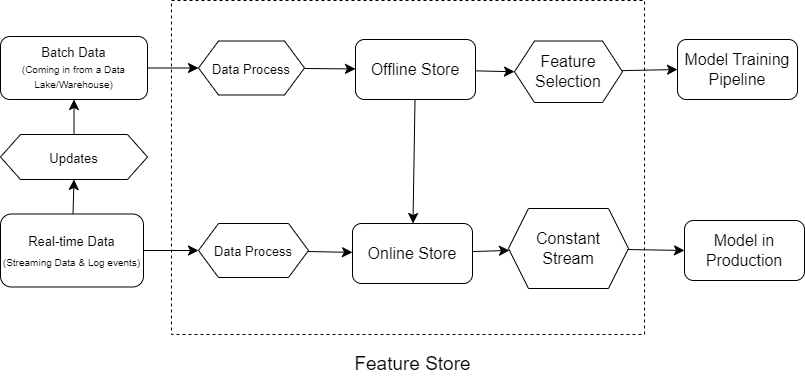

The diagram above was exported from draw.io. Its source (the exported page's mxGraphModel, read from the mxfile embedded in the PNG):
<mxGraphModel dx="993" dy="998" grid="0" gridSize="10" guides="1" tooltips="1" connect="1" arrows="1" fold="1" page="0" pageScale="1" pageWidth="850" pageHeight="1100" math="0" shadow="0">
  <root>
    <mxCell id="0" />
    <mxCell id="1" parent="0" />
    <mxCell id="QXSanDvfmmAc_5lT9iTm-19" value="" style="rounded=0;whiteSpace=wrap;html=1;fontSize=16;strokeColor=default;dashed=1;" vertex="1" parent="1">
      <mxGeometry x="191" y="-63" width="473" height="334" as="geometry" />
    </mxCell>
    <mxCell id="QXSanDvfmmAc_5lT9iTm-20" style="edgeStyle=none;curved=1;rounded=0;orthogonalLoop=1;jettySize=auto;html=1;fontSize=12;startSize=8;endSize=8;" edge="1" parent="1" source="QXSanDvfmmAc_5lT9iTm-1" target="QXSanDvfmmAc_5lT9iTm-12">
      <mxGeometry relative="1" as="geometry" />
    </mxCell>
    <mxCell id="QXSanDvfmmAc_5lT9iTm-1" value="&lt;font style=&quot;font-size: 13px;&quot;&gt;Batch Data&lt;br style=&quot;&quot;&gt;&lt;/font&gt;&lt;div style=&quot;font-size: 13px;&quot;&gt;&lt;span style=&quot;background-color: initial;&quot;&gt;&lt;font style=&quot;font-size: 10px;&quot;&gt;(Coming in from a Data Lake/Warehouse)&lt;/font&gt;&lt;/span&gt;&lt;/div&gt;" style="rounded=1;whiteSpace=wrap;html=1;fontSize=12;align=center;" vertex="1" parent="1">
      <mxGeometry x="20" y="-27" width="147" height="63" as="geometry" />
    </mxCell>
    <mxCell id="QXSanDvfmmAc_5lT9iTm-21" style="edgeStyle=none;curved=1;rounded=0;orthogonalLoop=1;jettySize=auto;html=1;entryX=0;entryY=0.5;entryDx=0;entryDy=0;fontSize=12;startSize=8;endSize=8;" edge="1" parent="1" source="QXSanDvfmmAc_5lT9iTm-2" target="QXSanDvfmmAc_5lT9iTm-13">
      <mxGeometry relative="1" as="geometry" />
    </mxCell>
    <mxCell id="QXSanDvfmmAc_5lT9iTm-31" style="edgeStyle=none;curved=1;rounded=0;orthogonalLoop=1;jettySize=auto;html=1;entryX=0.5;entryY=1;entryDx=0;entryDy=0;fontSize=12;startSize=8;endSize=8;" edge="1" parent="1" source="QXSanDvfmmAc_5lT9iTm-2" target="QXSanDvfmmAc_5lT9iTm-11">
      <mxGeometry relative="1" as="geometry" />
    </mxCell>
    <mxCell id="QXSanDvfmmAc_5lT9iTm-2" value="&lt;font style=&quot;&quot;&gt;&lt;span style=&quot;font-size: 13px;&quot;&gt;Real-time Data&lt;/span&gt;&lt;br&gt;&lt;font style=&quot;font-size: 10px;&quot;&gt;(Streaming Data &amp;amp; Log events)&lt;/font&gt;&lt;/font&gt;" style="rounded=1;whiteSpace=wrap;html=1;fontSize=16;" vertex="1" parent="1">
      <mxGeometry x="20" y="150.5" width="143" height="73" as="geometry" />
    </mxCell>
    <mxCell id="QXSanDvfmmAc_5lT9iTm-26" style="edgeStyle=none;curved=1;rounded=0;orthogonalLoop=1;jettySize=auto;html=1;entryX=0;entryY=0.5;entryDx=0;entryDy=0;fontSize=12;startSize=8;endSize=8;" edge="1" parent="1" source="QXSanDvfmmAc_5lT9iTm-7" target="QXSanDvfmmAc_5lT9iTm-14">
      <mxGeometry relative="1" as="geometry" />
    </mxCell>
    <mxCell id="QXSanDvfmmAc_5lT9iTm-28" style="edgeStyle=none;curved=1;rounded=0;orthogonalLoop=1;jettySize=auto;html=1;fontSize=12;startSize=8;endSize=8;" edge="1" parent="1" source="QXSanDvfmmAc_5lT9iTm-7" target="QXSanDvfmmAc_5lT9iTm-9">
      <mxGeometry relative="1" as="geometry" />
    </mxCell>
    <mxCell id="QXSanDvfmmAc_5lT9iTm-7" value="Offline Store" style="rounded=1;whiteSpace=wrap;html=1;fontSize=16;" vertex="1" parent="1">
      <mxGeometry x="375" y="-24" width="120" height="60" as="geometry" />
    </mxCell>
    <mxCell id="QXSanDvfmmAc_5lT9iTm-23" style="edgeStyle=none;curved=1;rounded=0;orthogonalLoop=1;jettySize=auto;html=1;fontSize=12;startSize=8;endSize=8;" edge="1" parent="1" source="QXSanDvfmmAc_5lT9iTm-9" target="QXSanDvfmmAc_5lT9iTm-15">
      <mxGeometry relative="1" as="geometry" />
    </mxCell>
    <mxCell id="QXSanDvfmmAc_5lT9iTm-9" value="Online Store" style="rounded=1;whiteSpace=wrap;html=1;fontSize=16;" vertex="1" parent="1">
      <mxGeometry x="372" y="160" width="120" height="60" as="geometry" />
    </mxCell>
    <mxCell id="QXSanDvfmmAc_5lT9iTm-32" style="edgeStyle=none;curved=1;rounded=0;orthogonalLoop=1;jettySize=auto;html=1;entryX=0.5;entryY=1;entryDx=0;entryDy=0;fontSize=12;startSize=8;endSize=8;" edge="1" parent="1" source="QXSanDvfmmAc_5lT9iTm-11" target="QXSanDvfmmAc_5lT9iTm-1">
      <mxGeometry relative="1" as="geometry" />
    </mxCell>
    <mxCell id="QXSanDvfmmAc_5lT9iTm-11" value="&lt;font style=&quot;font-size: 13px;&quot;&gt;Updates&lt;/font&gt;" style="shape=hexagon;perimeter=hexagonPerimeter2;whiteSpace=wrap;html=1;fixedSize=1;fontSize=16;" vertex="1" parent="1">
      <mxGeometry x="20" y="71" width="147" height="45" as="geometry" />
    </mxCell>
    <mxCell id="QXSanDvfmmAc_5lT9iTm-25" style="edgeStyle=none;curved=1;rounded=0;orthogonalLoop=1;jettySize=auto;html=1;fontSize=12;startSize=8;endSize=8;" edge="1" parent="1" source="QXSanDvfmmAc_5lT9iTm-12" target="QXSanDvfmmAc_5lT9iTm-7">
      <mxGeometry relative="1" as="geometry" />
    </mxCell>
    <mxCell id="QXSanDvfmmAc_5lT9iTm-12" value="&lt;font style=&quot;font-size: 13px;&quot;&gt;Data Process&lt;/font&gt;" style="shape=hexagon;perimeter=hexagonPerimeter2;whiteSpace=wrap;html=1;fixedSize=1;fontSize=16;" vertex="1" parent="1">
      <mxGeometry x="218" y="-22.5" width="106" height="54" as="geometry" />
    </mxCell>
    <mxCell id="QXSanDvfmmAc_5lT9iTm-22" style="edgeStyle=none;curved=1;rounded=0;orthogonalLoop=1;jettySize=auto;html=1;fontSize=12;startSize=8;endSize=8;" edge="1" parent="1" source="QXSanDvfmmAc_5lT9iTm-13" target="QXSanDvfmmAc_5lT9iTm-9">
      <mxGeometry relative="1" as="geometry" />
    </mxCell>
    <mxCell id="QXSanDvfmmAc_5lT9iTm-13" value="&lt;font style=&quot;font-size: 13px;&quot;&gt;Data Process&lt;/font&gt;" style="shape=hexagon;perimeter=hexagonPerimeter2;whiteSpace=wrap;html=1;fixedSize=1;fontSize=16;" vertex="1" parent="1">
      <mxGeometry x="218" y="160" width="110" height="54" as="geometry" />
    </mxCell>
    <mxCell id="QXSanDvfmmAc_5lT9iTm-27" style="edgeStyle=none;curved=1;rounded=0;orthogonalLoop=1;jettySize=auto;html=1;entryX=0;entryY=0.5;entryDx=0;entryDy=0;fontSize=12;startSize=8;endSize=8;" edge="1" parent="1" source="QXSanDvfmmAc_5lT9iTm-14" target="QXSanDvfmmAc_5lT9iTm-16">
      <mxGeometry relative="1" as="geometry" />
    </mxCell>
    <mxCell id="QXSanDvfmmAc_5lT9iTm-14" value="Feature Selection" style="shape=hexagon;perimeter=hexagonPerimeter2;whiteSpace=wrap;html=1;fixedSize=1;fontSize=16;" vertex="1" parent="1">
      <mxGeometry x="534" y="-22.5" width="108" height="61.5" as="geometry" />
    </mxCell>
    <mxCell id="QXSanDvfmmAc_5lT9iTm-24" style="edgeStyle=none;curved=1;rounded=0;orthogonalLoop=1;jettySize=auto;html=1;entryX=0;entryY=0.5;entryDx=0;entryDy=0;fontSize=12;startSize=8;endSize=8;" edge="1" parent="1" source="QXSanDvfmmAc_5lT9iTm-15" target="QXSanDvfmmAc_5lT9iTm-17">
      <mxGeometry relative="1" as="geometry" />
    </mxCell>
    <mxCell id="QXSanDvfmmAc_5lT9iTm-15" value="Constant Stream" style="shape=hexagon;perimeter=hexagonPerimeter2;whiteSpace=wrap;html=1;fixedSize=1;fontSize=16;" vertex="1" parent="1">
      <mxGeometry x="528" y="145" width="120" height="80" as="geometry" />
    </mxCell>
    <mxCell id="QXSanDvfmmAc_5lT9iTm-16" value="Model Training Pipeline" style="rounded=1;whiteSpace=wrap;html=1;fontSize=16;" vertex="1" parent="1">
      <mxGeometry x="697" y="-24" width="120" height="60" as="geometry" />
    </mxCell>
    <mxCell id="QXSanDvfmmAc_5lT9iTm-17" value="Model in Production" style="rounded=1;whiteSpace=wrap;html=1;fontSize=16;" vertex="1" parent="1">
      <mxGeometry x="704" y="157" width="120" height="60" as="geometry" />
    </mxCell>
    <mxCell id="QXSanDvfmmAc_5lT9iTm-33" value="Feature Store" style="text;html=1;strokeColor=none;fillColor=none;align=center;verticalAlign=middle;whiteSpace=wrap;rounded=0;fontSize=19;" vertex="1" parent="1">
      <mxGeometry x="366.5" y="286" width="131" height="30" as="geometry" />
    </mxCell>
  </root>
</mxGraphModel>